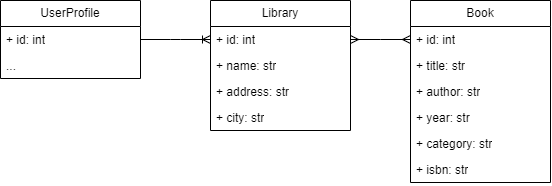

The diagram above was exported from draw.io. Its source (the exported page's mxGraphModel, read from the mxfile embedded in the PNG):
<mxGraphModel dx="724" dy="373" grid="1" gridSize="10" guides="1" tooltips="1" connect="1" arrows="1" fold="1" page="1" pageScale="1" pageWidth="827" pageHeight="1169" math="0" shadow="0">
  <root>
    <mxCell id="WIyWlLk6GJQsqaUBKTNV-0" />
    <mxCell id="WIyWlLk6GJQsqaUBKTNV-1" parent="WIyWlLk6GJQsqaUBKTNV-0" />
    <mxCell id="HamC9SF2BWLYDdrI5IDN-0" value="UserProfile" style="swimlane;fontStyle=0;childLayout=stackLayout;horizontal=1;startSize=26;fillColor=none;horizontalStack=0;resizeParent=1;resizeParentMax=0;resizeLast=0;collapsible=1;marginBottom=0;whiteSpace=wrap;html=1;" vertex="1" parent="WIyWlLk6GJQsqaUBKTNV-1">
      <mxGeometry x="160" y="150" width="140" height="78" as="geometry" />
    </mxCell>
    <mxCell id="HamC9SF2BWLYDdrI5IDN-1" value="+ id: int" style="text;strokeColor=none;fillColor=none;align=left;verticalAlign=top;spacingLeft=4;spacingRight=4;overflow=hidden;rotatable=0;points=[[0,0.5],[1,0.5]];portConstraint=eastwest;whiteSpace=wrap;html=1;" vertex="1" parent="HamC9SF2BWLYDdrI5IDN-0">
      <mxGeometry y="26" width="140" height="26" as="geometry" />
    </mxCell>
    <mxCell id="HamC9SF2BWLYDdrI5IDN-2" value="..." style="text;strokeColor=none;fillColor=none;align=left;verticalAlign=top;spacingLeft=4;spacingRight=4;overflow=hidden;rotatable=0;points=[[0,0.5],[1,0.5]];portConstraint=eastwest;whiteSpace=wrap;html=1;" vertex="1" parent="HamC9SF2BWLYDdrI5IDN-0">
      <mxGeometry y="52" width="140" height="26" as="geometry" />
    </mxCell>
    <mxCell id="HamC9SF2BWLYDdrI5IDN-4" value="Library" style="swimlane;fontStyle=0;childLayout=stackLayout;horizontal=1;startSize=26;fillColor=none;horizontalStack=0;resizeParent=1;resizeParentMax=0;resizeLast=0;collapsible=1;marginBottom=0;whiteSpace=wrap;html=1;" vertex="1" parent="WIyWlLk6GJQsqaUBKTNV-1">
      <mxGeometry x="370" y="150" width="140" height="130" as="geometry" />
    </mxCell>
    <mxCell id="HamC9SF2BWLYDdrI5IDN-5" value="+ id: int" style="text;strokeColor=none;fillColor=none;align=left;verticalAlign=top;spacingLeft=4;spacingRight=4;overflow=hidden;rotatable=0;points=[[0,0.5],[1,0.5]];portConstraint=eastwest;whiteSpace=wrap;html=1;" vertex="1" parent="HamC9SF2BWLYDdrI5IDN-4">
      <mxGeometry y="26" width="140" height="26" as="geometry" />
    </mxCell>
    <mxCell id="HamC9SF2BWLYDdrI5IDN-6" value="+ name: str" style="text;strokeColor=none;fillColor=none;align=left;verticalAlign=top;spacingLeft=4;spacingRight=4;overflow=hidden;rotatable=0;points=[[0,0.5],[1,0.5]];portConstraint=eastwest;whiteSpace=wrap;html=1;" vertex="1" parent="HamC9SF2BWLYDdrI5IDN-4">
      <mxGeometry y="52" width="140" height="26" as="geometry" />
    </mxCell>
    <mxCell id="HamC9SF2BWLYDdrI5IDN-14" value="+ address: str" style="text;strokeColor=none;fillColor=none;align=left;verticalAlign=top;spacingLeft=4;spacingRight=4;overflow=hidden;rotatable=0;points=[[0,0.5],[1,0.5]];portConstraint=eastwest;whiteSpace=wrap;html=1;" vertex="1" parent="HamC9SF2BWLYDdrI5IDN-4">
      <mxGeometry y="78" width="140" height="26" as="geometry" />
    </mxCell>
    <mxCell id="HamC9SF2BWLYDdrI5IDN-20" value="+ city: str" style="text;strokeColor=none;fillColor=none;align=left;verticalAlign=top;spacingLeft=4;spacingRight=4;overflow=hidden;rotatable=0;points=[[0,0.5],[1,0.5]];portConstraint=eastwest;whiteSpace=wrap;html=1;" vertex="1" parent="HamC9SF2BWLYDdrI5IDN-4">
      <mxGeometry y="104" width="140" height="26" as="geometry" />
    </mxCell>
    <mxCell id="HamC9SF2BWLYDdrI5IDN-7" value="Book" style="swimlane;fontStyle=0;childLayout=stackLayout;horizontal=1;startSize=26;fillColor=none;horizontalStack=0;resizeParent=1;resizeParentMax=0;resizeLast=0;collapsible=1;marginBottom=0;whiteSpace=wrap;html=1;" vertex="1" parent="WIyWlLk6GJQsqaUBKTNV-1">
      <mxGeometry x="570" y="150" width="140" height="182" as="geometry" />
    </mxCell>
    <mxCell id="HamC9SF2BWLYDdrI5IDN-8" value="+ id: int" style="text;strokeColor=none;fillColor=none;align=left;verticalAlign=top;spacingLeft=4;spacingRight=4;overflow=hidden;rotatable=0;points=[[0,0.5],[1,0.5]];portConstraint=eastwest;whiteSpace=wrap;html=1;" vertex="1" parent="HamC9SF2BWLYDdrI5IDN-7">
      <mxGeometry y="26" width="140" height="26" as="geometry" />
    </mxCell>
    <mxCell id="HamC9SF2BWLYDdrI5IDN-9" value="+ title: str" style="text;strokeColor=none;fillColor=none;align=left;verticalAlign=top;spacingLeft=4;spacingRight=4;overflow=hidden;rotatable=0;points=[[0,0.5],[1,0.5]];portConstraint=eastwest;whiteSpace=wrap;html=1;" vertex="1" parent="HamC9SF2BWLYDdrI5IDN-7">
      <mxGeometry y="52" width="140" height="26" as="geometry" />
    </mxCell>
    <mxCell id="HamC9SF2BWLYDdrI5IDN-10" value="+ author: str" style="text;strokeColor=none;fillColor=none;align=left;verticalAlign=top;spacingLeft=4;spacingRight=4;overflow=hidden;rotatable=0;points=[[0,0.5],[1,0.5]];portConstraint=eastwest;whiteSpace=wrap;html=1;" vertex="1" parent="HamC9SF2BWLYDdrI5IDN-7">
      <mxGeometry y="78" width="140" height="26" as="geometry" />
    </mxCell>
    <mxCell id="HamC9SF2BWLYDdrI5IDN-16" value="+ year: str" style="text;strokeColor=none;fillColor=none;align=left;verticalAlign=top;spacingLeft=4;spacingRight=4;overflow=hidden;rotatable=0;points=[[0,0.5],[1,0.5]];portConstraint=eastwest;whiteSpace=wrap;html=1;" vertex="1" parent="HamC9SF2BWLYDdrI5IDN-7">
      <mxGeometry y="104" width="140" height="26" as="geometry" />
    </mxCell>
    <mxCell id="HamC9SF2BWLYDdrI5IDN-15" value="+ category: str" style="text;strokeColor=none;fillColor=none;align=left;verticalAlign=top;spacingLeft=4;spacingRight=4;overflow=hidden;rotatable=0;points=[[0,0.5],[1,0.5]];portConstraint=eastwest;whiteSpace=wrap;html=1;" vertex="1" parent="HamC9SF2BWLYDdrI5IDN-7">
      <mxGeometry y="130" width="140" height="26" as="geometry" />
    </mxCell>
    <mxCell id="HamC9SF2BWLYDdrI5IDN-17" value="+ isbn: str" style="text;strokeColor=none;fillColor=none;align=left;verticalAlign=top;spacingLeft=4;spacingRight=4;overflow=hidden;rotatable=0;points=[[0,0.5],[1,0.5]];portConstraint=eastwest;whiteSpace=wrap;html=1;" vertex="1" parent="HamC9SF2BWLYDdrI5IDN-7">
      <mxGeometry y="156" width="140" height="26" as="geometry" />
    </mxCell>
    <mxCell id="HamC9SF2BWLYDdrI5IDN-18" value="" style="edgeStyle=entityRelationEdgeStyle;fontSize=12;html=1;endArrow=ERmany;startArrow=ERmany;rounded=0;exitX=1;exitY=0.5;exitDx=0;exitDy=0;" edge="1" parent="WIyWlLk6GJQsqaUBKTNV-1" source="HamC9SF2BWLYDdrI5IDN-5" target="HamC9SF2BWLYDdrI5IDN-8">
      <mxGeometry width="100" height="100" relative="1" as="geometry">
        <mxPoint x="310" y="199" as="sourcePoint" />
        <mxPoint x="380" y="199" as="targetPoint" />
      </mxGeometry>
    </mxCell>
    <mxCell id="HamC9SF2BWLYDdrI5IDN-19" value="" style="edgeStyle=entityRelationEdgeStyle;fontSize=12;html=1;endArrow=ERoneToMany;rounded=0;entryX=0;entryY=0.5;entryDx=0;entryDy=0;" edge="1" parent="WIyWlLk6GJQsqaUBKTNV-1" source="HamC9SF2BWLYDdrI5IDN-1" target="HamC9SF2BWLYDdrI5IDN-5">
      <mxGeometry width="100" height="100" relative="1" as="geometry">
        <mxPoint x="410" y="320" as="sourcePoint" />
        <mxPoint x="510" y="220" as="targetPoint" />
      </mxGeometry>
    </mxCell>
  </root>
</mxGraphModel>